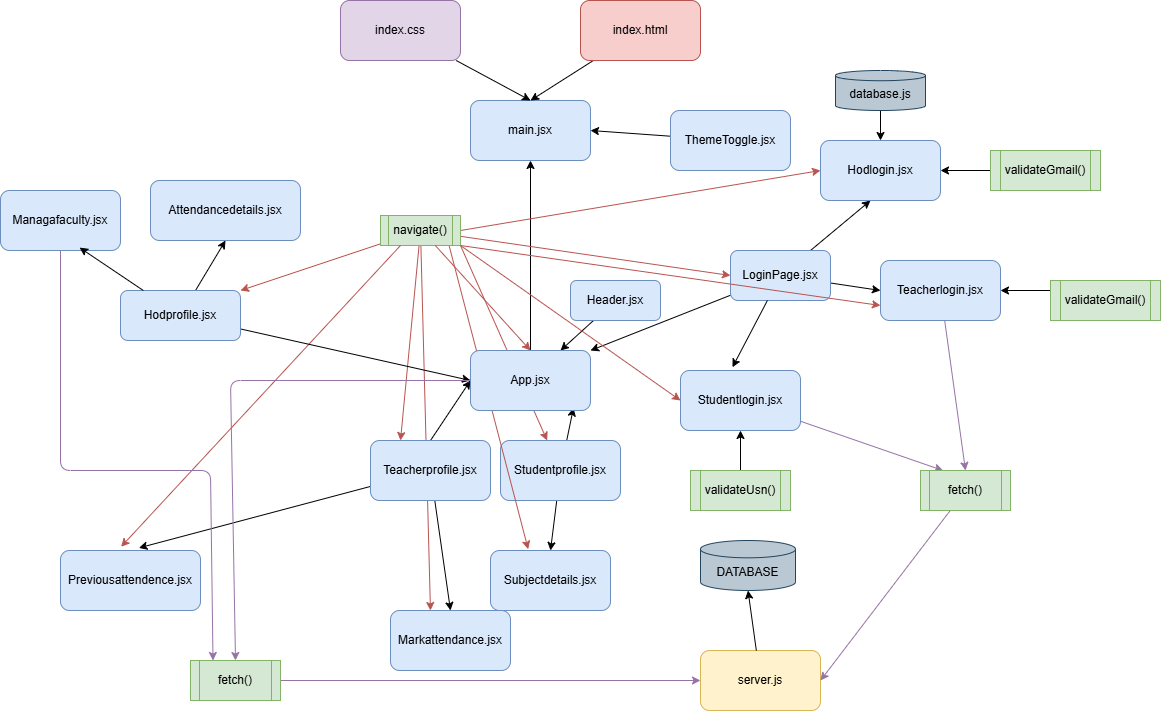

The diagram above was exported from draw.io. Its source (the exported page's mxGraphModel, read from the mxfile embedded in the PNG):
<mxGraphModel dx="852" dy="1298" grid="1" gridSize="10" guides="1" tooltips="1" connect="1" arrows="1" fold="1" page="1" pageScale="1" pageWidth="1169" pageHeight="827" math="0" shadow="0">
  <root>
    <mxCell id="0" />
    <mxCell id="1" parent="0" />
    <mxCell id="3" value="main.jsx" style="rounded=1;whiteSpace=wrap;html=1;fillColor=#dae8fc;strokeColor=#6c8ebf;" parent="1" vertex="1">
      <mxGeometry x="490" y="-660" width="120" height="60" as="geometry" />
    </mxCell>
    <mxCell id="5" style="edgeStyle=none;html=1;entryX=0.5;entryY=1;entryDx=0;entryDy=0;" parent="1" source="4" target="3" edge="1">
      <mxGeometry relative="1" as="geometry" />
    </mxCell>
    <mxCell id="37" style="edgeStyle=none;html=1;entryX=0.75;entryY=0;entryDx=0;entryDy=0;" parent="1" source="6" target="4" edge="1">
      <mxGeometry relative="1" as="geometry" />
    </mxCell>
    <mxCell id="6" value="Header.jsx" style="rounded=1;whiteSpace=wrap;html=1;fillColor=#dae8fc;strokeColor=#6c8ebf;" parent="1" vertex="1">
      <mxGeometry x="590" y="-480" width="90" height="40" as="geometry" />
    </mxCell>
    <mxCell id="16" style="edgeStyle=none;html=1;entryX=1;entryY=0;entryDx=0;entryDy=0;" parent="1" source="7" target="4" edge="1">
      <mxGeometry relative="1" as="geometry" />
    </mxCell>
    <mxCell id="36" style="edgeStyle=none;html=1;entryX=0;entryY=0.5;entryDx=0;entryDy=0;" parent="1" source="7" target="9" edge="1">
      <mxGeometry relative="1" as="geometry" />
    </mxCell>
    <mxCell id="64" style="edgeStyle=none;html=1;" parent="1" source="7" edge="1">
      <mxGeometry relative="1" as="geometry">
        <mxPoint x="890" y="-560" as="targetPoint" />
      </mxGeometry>
    </mxCell>
    <mxCell id="7" value="LoginPage.jsx" style="rounded=1;whiteSpace=wrap;html=1;fillColor=#dae8fc;strokeColor=#6c8ebf;" parent="1" vertex="1">
      <mxGeometry x="750" y="-510" width="100" height="50" as="geometry" />
    </mxCell>
    <mxCell id="95" style="edgeStyle=none;html=1;entryX=0.25;entryY=0;entryDx=0;entryDy=0;fillColor=#e1d5e7;strokeColor=#9673a6;" parent="1" source="8" target="93" edge="1">
      <mxGeometry relative="1" as="geometry" />
    </mxCell>
    <mxCell id="8" value="Studentlogin.jsx" style="rounded=1;whiteSpace=wrap;html=1;fillColor=#dae8fc;strokeColor=#6c8ebf;" parent="1" vertex="1">
      <mxGeometry x="700" y="-390" width="120" height="60" as="geometry" />
    </mxCell>
    <mxCell id="94" style="edgeStyle=none;html=1;entryX=0.5;entryY=0;entryDx=0;entryDy=0;fillColor=#e1d5e7;strokeColor=#9673a6;" parent="1" source="9" target="93" edge="1">
      <mxGeometry relative="1" as="geometry" />
    </mxCell>
    <mxCell id="9" value="Teacherlogin.jsx" style="rounded=1;whiteSpace=wrap;html=1;fillColor=#dae8fc;strokeColor=#6c8ebf;" parent="1" vertex="1">
      <mxGeometry x="900" y="-500" width="120" height="60" as="geometry" />
    </mxCell>
    <mxCell id="31" style="edgeStyle=none;html=1;entryX=0.5;entryY=0;entryDx=0;entryDy=0;" parent="1" source="10" target="30" edge="1">
      <mxGeometry relative="1" as="geometry" />
    </mxCell>
    <mxCell id="87" value="" style="edgeStyle=none;html=1;entryX=0.858;entryY=0.956;entryDx=0;entryDy=0;entryPerimeter=0;" parent="1" source="10" target="4" edge="1">
      <mxGeometry relative="1" as="geometry">
        <Array as="points" />
      </mxGeometry>
    </mxCell>
    <mxCell id="10" value="Studentprofile.jsx" style="rounded=1;whiteSpace=wrap;html=1;fillColor=#dae8fc;strokeColor=#6c8ebf;" parent="1" vertex="1">
      <mxGeometry x="520" y="-320" width="120" height="60" as="geometry" />
    </mxCell>
    <mxCell id="60" style="edgeStyle=none;html=1;entryX=0.5;entryY=0;entryDx=0;entryDy=0;" parent="1" source="11" target="59" edge="1">
      <mxGeometry relative="1" as="geometry" />
    </mxCell>
    <mxCell id="22" style="edgeStyle=none;html=1;entryX=0;entryY=0.5;entryDx=0;entryDy=0;exitX=0.5;exitY=0;exitDx=0;exitDy=0;" parent="1" source="11" target="4" edge="1">
      <mxGeometry relative="1" as="geometry">
        <mxPoint x="180" as="sourcePoint" />
        <mxPoint x="510" y="-180" as="targetPoint" />
        <Array as="points" />
      </mxGeometry>
    </mxCell>
    <mxCell id="39" style="edgeStyle=none;html=1;entryX=0.25;entryY=0;entryDx=0;entryDy=0;fillColor=#f8cecc;strokeColor=#b85450;" parent="1" source="20" target="11" edge="1">
      <mxGeometry relative="1" as="geometry" />
    </mxCell>
    <mxCell id="40" style="edgeStyle=none;html=1;entryX=0;entryY=0.5;entryDx=0;entryDy=0;fillColor=#f8cecc;strokeColor=#b85450;" parent="1" source="20" target="7" edge="1">
      <mxGeometry relative="1" as="geometry" />
    </mxCell>
    <mxCell id="41" style="edgeStyle=none;html=1;entryX=0.314;entryY=-0.022;entryDx=0;entryDy=0;exitX=0.854;exitY=0.967;exitDx=0;exitDy=0;exitPerimeter=0;entryPerimeter=0;fillColor=#f8cecc;strokeColor=#b85450;" parent="1" source="20" target="30" edge="1">
      <mxGeometry relative="1" as="geometry">
        <Array as="points" />
      </mxGeometry>
    </mxCell>
    <mxCell id="42" style="edgeStyle=none;html=1;entryX=0;entryY=0.5;entryDx=0;entryDy=0;exitX=1;exitY=1;exitDx=0;exitDy=0;fillColor=#f8cecc;strokeColor=#b85450;" parent="1" source="20" target="8" edge="1">
      <mxGeometry relative="1" as="geometry">
        <Array as="points" />
        <mxPoint x="-130" y="-160" as="sourcePoint" />
      </mxGeometry>
    </mxCell>
    <mxCell id="61" style="edgeStyle=none;html=1;entryX=0.333;entryY=0;entryDx=0;entryDy=0;entryPerimeter=0;fillColor=#f8cecc;strokeColor=#b85450;" parent="1" source="20" target="59" edge="1">
      <mxGeometry relative="1" as="geometry" />
    </mxCell>
    <mxCell id="62" style="edgeStyle=none;html=1;exitX=1;exitY=1;exitDx=0;exitDy=0;fillColor=#f8cecc;strokeColor=#b85450;" parent="1" source="20" target="10" edge="1">
      <mxGeometry relative="1" as="geometry" />
    </mxCell>
    <mxCell id="67" style="edgeStyle=none;html=1;exitX=1;exitY=0.5;exitDx=0;exitDy=0;entryX=0;entryY=0.5;entryDx=0;entryDy=0;rounded=1;curved=0;strokeColor=#b85450;fillColor=#f8cecc;" parent="1" source="20" target="63" edge="1">
      <mxGeometry relative="1" as="geometry">
        <Array as="points" />
      </mxGeometry>
    </mxCell>
    <mxCell id="78" style="edgeStyle=none;html=1;entryX=1;entryY=0;entryDx=0;entryDy=0;fillColor=#f8cecc;strokeColor=#b85450;" parent="1" source="20" target="77" edge="1">
      <mxGeometry relative="1" as="geometry" />
    </mxCell>
    <mxCell id="20" value="navigate()" style="shape=process;whiteSpace=wrap;html=1;backgroundOutline=1;fillColor=#d5e8d4;strokeColor=#82b366;" parent="1" vertex="1">
      <mxGeometry x="400" y="-545" width="80" height="30" as="geometry" />
    </mxCell>
    <mxCell id="34" style="edgeStyle=none;html=1;entryX=0.5;entryY=1;entryDx=0;entryDy=0;" parent="1" source="23" target="8" edge="1">
      <mxGeometry relative="1" as="geometry" />
    </mxCell>
    <mxCell id="26" style="edgeStyle=none;html=1;entryX=1;entryY=0.5;entryDx=0;entryDy=0;exitX=0;exitY=0.25;exitDx=0;exitDy=0;" parent="1" source="25" target="9" edge="1">
      <mxGeometry relative="1" as="geometry" />
    </mxCell>
    <mxCell id="25" value="validateGmail()" style="shape=process;whiteSpace=wrap;html=1;backgroundOutline=1;size=0.09090909090909091;fillColor=#d5e8d4;strokeColor=#82b366;" parent="1" vertex="1">
      <mxGeometry x="1070" y="-480" width="110" height="40" as="geometry" />
    </mxCell>
    <mxCell id="29" style="edgeStyle=none;html=1;entryX=0.56;entryY=-0.043;entryDx=0;entryDy=0;entryPerimeter=0;" parent="1" source="11" target="12" edge="1">
      <mxGeometry relative="1" as="geometry" />
    </mxCell>
    <mxCell id="30" value="Subjectdetails.jsx" style="rounded=1;whiteSpace=wrap;html=1;fillColor=#dae8fc;strokeColor=#6c8ebf;" parent="1" vertex="1">
      <mxGeometry x="510" y="-210" width="120" height="60" as="geometry" />
    </mxCell>
    <mxCell id="35" style="edgeStyle=none;html=1;entryX=0.433;entryY=-0.054;entryDx=0;entryDy=0;entryPerimeter=0;" parent="1" source="7" target="8" edge="1">
      <mxGeometry relative="1" as="geometry" />
    </mxCell>
    <mxCell id="45" style="edgeStyle=none;html=1;entryX=0.5;entryY=0;entryDx=0;entryDy=0;" parent="1" source="44" target="3" edge="1">
      <mxGeometry relative="1" as="geometry" />
    </mxCell>
    <mxCell id="44" value="index.html" style="rounded=1;whiteSpace=wrap;html=1;fillColor=#f8cecc;strokeColor=#b85450;" parent="1" vertex="1">
      <mxGeometry x="600" y="-760" width="120" height="60" as="geometry" />
    </mxCell>
    <mxCell id="47" style="edgeStyle=none;html=1;entryX=0.5;entryY=0;entryDx=0;entryDy=0;" parent="1" source="46" target="3" edge="1">
      <mxGeometry relative="1" as="geometry" />
    </mxCell>
    <mxCell id="46" value="index.css" style="rounded=1;whiteSpace=wrap;html=1;fillColor=#e1d5e7;strokeColor=#9673a6;" parent="1" vertex="1">
      <mxGeometry x="360" y="-760" width="120" height="60" as="geometry" />
    </mxCell>
    <mxCell id="57" style="edgeStyle=none;html=1;entryX=1;entryY=0.5;entryDx=0;entryDy=0;" parent="1" source="55" target="3" edge="1">
      <mxGeometry relative="1" as="geometry" />
    </mxCell>
    <mxCell id="55" value="ThemeToggle.jsx" style="rounded=1;whiteSpace=wrap;html=1;fillColor=#dae8fc;strokeColor=#6c8ebf;" parent="1" vertex="1">
      <mxGeometry x="690" y="-650" width="120" height="60" as="geometry" />
    </mxCell>
    <mxCell id="59" value="Markattendance.jsx" style="rounded=1;whiteSpace=wrap;html=1;fillColor=#dae8fc;strokeColor=#6c8ebf;" parent="1" vertex="1">
      <mxGeometry x="410" y="-150" width="120" height="60" as="geometry" />
    </mxCell>
    <mxCell id="63" value="Hodlogin.jsx" style="rounded=1;whiteSpace=wrap;html=1;fillColor=#dae8fc;strokeColor=#6c8ebf;" parent="1" vertex="1">
      <mxGeometry x="840" y="-620" width="120" height="60" as="geometry" />
    </mxCell>
    <mxCell id="70" style="edgeStyle=none;html=1;entryX=1;entryY=0.5;entryDx=0;entryDy=0;" parent="1" source="65" target="63" edge="1">
      <mxGeometry relative="1" as="geometry" />
    </mxCell>
    <mxCell id="65" value="validateGmail()" style="shape=process;whiteSpace=wrap;html=1;backgroundOutline=1;size=0.09090909090909091;fillColor=#d5e8d4;strokeColor=#82b366;" parent="1" vertex="1">
      <mxGeometry x="1010" y="-610" width="110" height="40" as="geometry" />
    </mxCell>
    <mxCell id="71" value="" style="edgeStyle=none;html=1;entryX=0;entryY=0.75;entryDx=0;entryDy=0;exitX=1;exitY=1;exitDx=0;exitDy=0;fillColor=#f8cecc;strokeColor=#b85450;" parent="1" source="20" target="9" edge="1">
      <mxGeometry relative="1" as="geometry">
        <mxPoint x="140" y="24" as="sourcePoint" />
        <Array as="points" />
        <mxPoint x="900" y="-470" as="targetPoint" />
      </mxGeometry>
    </mxCell>
    <mxCell id="23" value="validateUsn()" style="shape=process;whiteSpace=wrap;html=1;backgroundOutline=1;fillColor=#d5e8d4;strokeColor=#82b366;" parent="1" vertex="1">
      <mxGeometry x="710" y="-290" width="100" height="40" as="geometry" />
    </mxCell>
    <mxCell id="11" value="Teacherprofile.jsx" style="rounded=1;whiteSpace=wrap;html=1;fillColor=#dae8fc;strokeColor=#6c8ebf;" parent="1" vertex="1">
      <mxGeometry x="390" y="-320" width="120" height="60" as="geometry" />
    </mxCell>
    <mxCell id="74" value="" style="edgeStyle=none;html=1;exitX=0.25;exitY=1;exitDx=0;exitDy=0;entryX=0.433;entryY=-0.063;entryDx=0;entryDy=0;entryPerimeter=0;fillColor=#f8cecc;strokeColor=#b85450;" parent="1" source="20" target="12" edge="1">
      <mxGeometry relative="1" as="geometry">
        <mxPoint x="180" y="9" as="sourcePoint" />
        <mxPoint x="200" y="-40" as="targetPoint" />
        <Array as="points" />
      </mxGeometry>
    </mxCell>
    <mxCell id="12" value="Previousattendence.jsx" style="rounded=1;whiteSpace=wrap;html=1;fillColor=#dae8fc;strokeColor=#6c8ebf;" parent="1" vertex="1">
      <mxGeometry x="80" y="-210" width="140" height="60" as="geometry" />
    </mxCell>
    <mxCell id="79" style="edgeStyle=none;html=1;entryX=0;entryY=0.5;entryDx=0;entryDy=0;" parent="1" source="77" target="4" edge="1">
      <mxGeometry relative="1" as="geometry" />
    </mxCell>
    <mxCell id="84" style="edgeStyle=none;html=1;entryX=0.5;entryY=1;entryDx=0;entryDy=0;" parent="1" source="77" target="81" edge="1">
      <mxGeometry relative="1" as="geometry" />
    </mxCell>
    <mxCell id="77" value="Hodprofile.jsx" style="rounded=1;whiteSpace=wrap;html=1;fillColor=#dae8fc;strokeColor=#6c8ebf;" parent="1" vertex="1">
      <mxGeometry x="140" y="-470" width="120" height="50" as="geometry" />
    </mxCell>
    <mxCell id="97" style="edgeStyle=none;html=1;entryX=0.25;entryY=0;entryDx=0;entryDy=0;fillColor=#e1d5e7;strokeColor=#9673a6;" parent="1" source="80" target="89" edge="1">
      <mxGeometry relative="1" as="geometry">
        <Array as="points">
          <mxPoint x="80" y="-290" />
          <mxPoint x="230" y="-290" />
        </Array>
      </mxGeometry>
    </mxCell>
    <mxCell id="80" value="Managafaculty.jsx" style="rounded=1;whiteSpace=wrap;html=1;fillColor=#dae8fc;strokeColor=#6c8ebf;" parent="1" vertex="1">
      <mxGeometry x="20" y="-570" width="120" height="60" as="geometry" />
    </mxCell>
    <mxCell id="81" value="Attendancedetails.jsx" style="rounded=1;whiteSpace=wrap;html=1;fillColor=#dae8fc;strokeColor=#6c8ebf;" parent="1" vertex="1">
      <mxGeometry x="170" y="-580" width="150" height="60" as="geometry" />
    </mxCell>
    <mxCell id="83" value="" style="edgeStyle=none;html=1;entryX=0.5;entryY=0;entryDx=0;entryDy=0;exitX=0.684;exitY=0.996;exitDx=0;exitDy=0;exitPerimeter=0;fillColor=#f8cecc;strokeColor=#b85450;" parent="1" source="20" target="4" edge="1">
      <mxGeometry relative="1" as="geometry">
        <mxPoint x="450" y="-510" as="sourcePoint" />
        <Array as="points" />
        <mxPoint x="900" y="-455" as="targetPoint" />
      </mxGeometry>
    </mxCell>
    <mxCell id="92" style="edgeStyle=none;html=1;entryX=0.5;entryY=0;entryDx=0;entryDy=0;fillColor=#e1d5e7;strokeColor=#9673a6;" parent="1" source="4" target="89" edge="1">
      <mxGeometry relative="1" as="geometry">
        <Array as="points">
          <mxPoint x="250" y="-380" />
        </Array>
      </mxGeometry>
    </mxCell>
    <mxCell id="4" value="App.jsx" style="rounded=1;whiteSpace=wrap;html=1;fillColor=#dae8fc;strokeColor=#6c8ebf;" parent="1" vertex="1">
      <mxGeometry x="490" y="-410" width="120" height="60" as="geometry" />
    </mxCell>
    <mxCell id="85" style="edgeStyle=none;html=1;entryX=0.659;entryY=0.952;entryDx=0;entryDy=0;entryPerimeter=0;" parent="1" source="77" target="80" edge="1">
      <mxGeometry relative="1" as="geometry" />
    </mxCell>
    <mxCell id="88" value="server.js" style="rounded=1;whiteSpace=wrap;html=1;fillColor=#fff2cc;strokeColor=#d6b656;" parent="1" vertex="1">
      <mxGeometry x="720" y="-110" width="120" height="60" as="geometry" />
    </mxCell>
    <mxCell id="90" style="edgeStyle=none;html=1;entryX=0;entryY=0.5;entryDx=0;entryDy=0;fillColor=#e1d5e7;strokeColor=#9673a6;" parent="1" source="89" target="88" edge="1">
      <mxGeometry relative="1" as="geometry" />
    </mxCell>
    <mxCell id="89" value="fetch()" style="shape=process;whiteSpace=wrap;html=1;backgroundOutline=1;fillColor=#d5e8d4;strokeColor=#82b366;" parent="1" vertex="1">
      <mxGeometry x="210" y="-100" width="90" height="40" as="geometry" />
    </mxCell>
    <mxCell id="96" style="edgeStyle=none;html=1;entryX=1;entryY=0.5;entryDx=0;entryDy=0;fillColor=#e1d5e7;strokeColor=#9673a6;" parent="1" source="93" target="88" edge="1">
      <mxGeometry relative="1" as="geometry" />
    </mxCell>
    <mxCell id="93" value="fetch()" style="shape=process;whiteSpace=wrap;html=1;backgroundOutline=1;fillColor=#d5e8d4;strokeColor=#82b366;" parent="1" vertex="1">
      <mxGeometry x="940" y="-290" width="90" height="40" as="geometry" />
    </mxCell>
    <mxCell id="99" style="edgeStyle=none;html=1;entryX=0.5;entryY=0;entryDx=0;entryDy=0;" parent="1" source="98" target="63" edge="1">
      <mxGeometry relative="1" as="geometry" />
    </mxCell>
    <mxCell id="98" value="database.js" style="shape=cylinder3;whiteSpace=wrap;html=1;boundedLbl=1;backgroundOutline=1;size=5.111094156901004;fillColor=#bac8d3;strokeColor=#23445d;" parent="1" vertex="1">
      <mxGeometry x="855" y="-690" width="90" height="40" as="geometry" />
    </mxCell>
    <mxCell id="100" value="DATABASE" style="shape=cylinder3;whiteSpace=wrap;html=1;boundedLbl=1;backgroundOutline=1;size=8.6666802300348;fillColor=#bac8d3;strokeColor=#23445d;" parent="1" vertex="1">
      <mxGeometry x="720" y="-220" width="95" height="50" as="geometry" />
    </mxCell>
    <mxCell id="101" style="edgeStyle=none;html=1;entryX=0.5;entryY=1;entryDx=0;entryDy=0;entryPerimeter=0;" parent="1" source="88" target="100" edge="1">
      <mxGeometry relative="1" as="geometry" />
    </mxCell>
  </root>
</mxGraphModel>